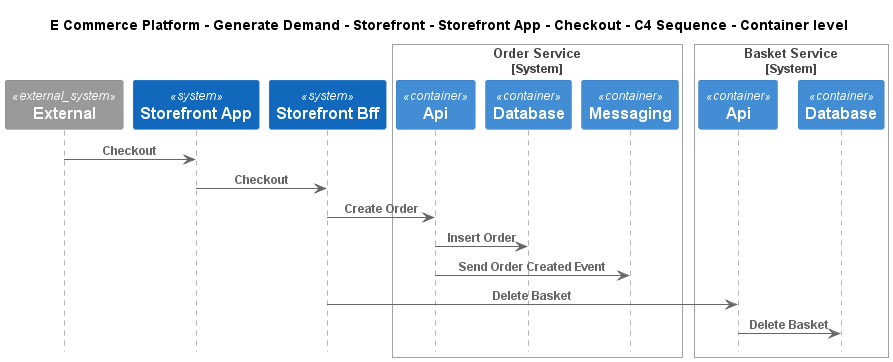

The diagram above was rendered by PlantUML. Its source (embedded in the PNG):
@startuml
!include ..\..\..\..\..\..\..\.c4s\C4_Sequence.puml

title E Commerce Platform - Generate Demand - Storefront - Storefront App - Checkout - C4 Sequence - Container level

System_Ext(C4InterFlow.SoftwareSystems.ExternalSystem, "External", "")
System(ECommercePlatform.GenerateDemand.Storefront.SoftwareSystems.StorefrontApp, "Storefront App", "")
System(ECommercePlatform.GenerateDemand.Storefront.SoftwareSystems.StorefrontBff, "Storefront Bff", "")

System_Boundary(ECommercePlatform.GenerateDemand.OrderManagement.SoftwareSystems.OrderService, "Order Service")
    Container(ECommercePlatform.GenerateDemand.OrderManagement.SoftwareSystems.OrderService.Containers.Api, "Api", "", "")
    Container(ECommercePlatform.GenerateDemand.OrderManagement.SoftwareSystems.OrderService.Containers.Database, "Database", "", "")
    Container(ECommercePlatform.GenerateDemand.OrderManagement.SoftwareSystems.OrderService.Containers.Messaging, "Messaging", "", "")
Boundary_End()

System_Boundary(ECommercePlatform.GenerateDemand.Basket.SoftwareSystems.BasketService, "Basket Service")
    Container(ECommercePlatform.GenerateDemand.Basket.SoftwareSystems.BasketService.Containers.Api, "Api", "", "")
    Container(ECommercePlatform.GenerateDemand.Basket.SoftwareSystems.BasketService.Containers.Database, "Database", "", "")
Boundary_End()

Rel(C4InterFlow.SoftwareSystems.ExternalSystem, ECommercePlatform.GenerateDemand.Storefront.SoftwareSystems.StorefrontApp, "Checkout")
Rel(ECommercePlatform.GenerateDemand.Storefront.SoftwareSystems.StorefrontApp, ECommercePlatform.GenerateDemand.Storefront.SoftwareSystems.StorefrontBff, "Checkout")
Rel(ECommercePlatform.GenerateDemand.Storefront.SoftwareSystems.StorefrontBff, ECommercePlatform.GenerateDemand.OrderManagement.SoftwareSystems.OrderService.Containers.Api, "Create Order")
Rel(ECommercePlatform.GenerateDemand.OrderManagement.SoftwareSystems.OrderService.Containers.Api, ECommercePlatform.GenerateDemand.OrderManagement.SoftwareSystems.OrderService.Containers.Database, "Insert Order")
Rel(ECommercePlatform.GenerateDemand.OrderManagement.SoftwareSystems.OrderService.Containers.Api, ECommercePlatform.GenerateDemand.OrderManagement.SoftwareSystems.OrderService.Containers.Messaging, "Send Order Created Event")
Rel(ECommercePlatform.GenerateDemand.Storefront.SoftwareSystems.StorefrontBff, ECommercePlatform.GenerateDemand.Basket.SoftwareSystems.BasketService.Containers.Api, "Delete Basket")
Rel(ECommercePlatform.GenerateDemand.Basket.SoftwareSystems.BasketService.Containers.Api, ECommercePlatform.GenerateDemand.Basket.SoftwareSystems.BasketService.Containers.Database, "Delete Basket")


@enduml